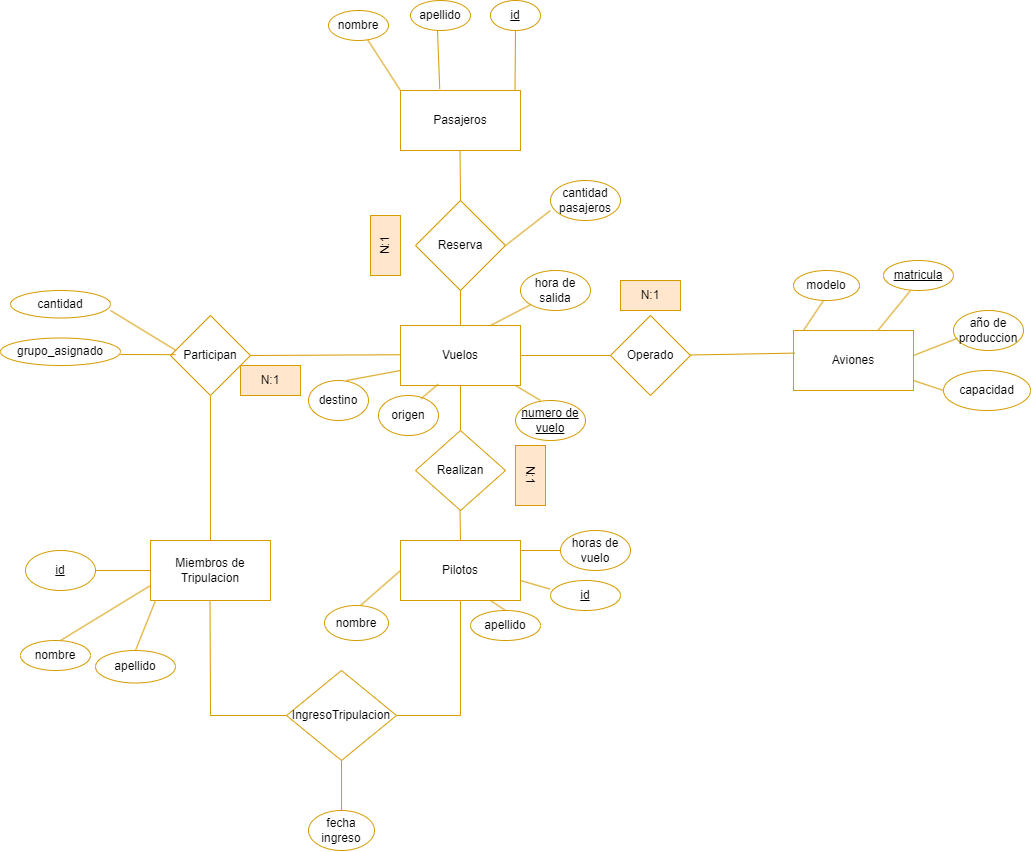

The diagram above was exported from draw.io. Its source (the exported page's mxGraphModel, read from the mxfile embedded in the PNG):
<mxGraphModel dx="2577" dy="2072" grid="1" gridSize="10" guides="1" tooltips="1" connect="1" arrows="1" fold="1" page="1" pageScale="1" pageWidth="827" pageHeight="1169" math="0" shadow="0">
  <root>
    <mxCell id="0" />
    <mxCell id="1" parent="0" />
    <mxCell id="X360KhQkKg_-IiAe_54f-1" value="Miembros de Tripulacion" style="rounded=0;whiteSpace=wrap;html=1;fillColor=none;strokeColor=#d79b00;" parent="1" vertex="1">
      <mxGeometry x="-190" y="50" width="120" height="60" as="geometry" />
    </mxCell>
    <mxCell id="X360KhQkKg_-IiAe_54f-3" value="Pilotos" style="rounded=0;whiteSpace=wrap;html=1;fillColor=none;strokeColor=#d79b00;" parent="1" vertex="1">
      <mxGeometry x="60" y="50" width="120" height="60" as="geometry" />
    </mxCell>
    <mxCell id="X360KhQkKg_-IiAe_54f-4" value="id" style="ellipse;whiteSpace=wrap;html=1;fontStyle=4;fillColor=none;strokeColor=#d79b00;" parent="1" vertex="1">
      <mxGeometry x="210" y="90" width="70" height="30" as="geometry" />
    </mxCell>
    <mxCell id="X360KhQkKg_-IiAe_54f-5" value="nombre" style="ellipse;whiteSpace=wrap;html=1;fillColor=none;strokeColor=#d79b00;" parent="1" vertex="1">
      <mxGeometry x="-16" y="115" width="64" height="35" as="geometry" />
    </mxCell>
    <mxCell id="X360KhQkKg_-IiAe_54f-6" value="apellido" style="ellipse;whiteSpace=wrap;html=1;fillColor=none;strokeColor=#d79b00;" parent="1" vertex="1">
      <mxGeometry x="130" y="120" width="70" height="30" as="geometry" />
    </mxCell>
    <mxCell id="X360KhQkKg_-IiAe_54f-7" value="horas de vuelo" style="ellipse;whiteSpace=wrap;html=1;fillColor=none;strokeColor=#d79b00;" parent="1" vertex="1">
      <mxGeometry x="220" y="40" width="70" height="40" as="geometry" />
    </mxCell>
    <mxCell id="X360KhQkKg_-IiAe_54f-9" value="fecha ingreso" style="ellipse;whiteSpace=wrap;html=1;fillColor=none;strokeColor=#d79b00;" parent="1" vertex="1">
      <mxGeometry x="-32" y="320" width="66" height="40" as="geometry" />
    </mxCell>
    <mxCell id="X360KhQkKg_-IiAe_54f-15" value="numero de vuelo" style="ellipse;whiteSpace=wrap;html=1;fontStyle=4;fillColor=none;strokeColor=#d79b00;" parent="1" vertex="1">
      <mxGeometry x="175" y="-90" width="70" height="40" as="geometry" />
    </mxCell>
    <mxCell id="X360KhQkKg_-IiAe_54f-21" value="Vuelos" style="rounded=0;whiteSpace=wrap;html=1;fillColor=none;strokeColor=#d79b00;" parent="1" vertex="1">
      <mxGeometry x="60" y="-165" width="120" height="60" as="geometry" />
    </mxCell>
    <mxCell id="X360KhQkKg_-IiAe_54f-27" value="" style="endArrow=none;html=1;rounded=0;fillColor=#ffe6cc;strokeColor=#d79b00;" parent="1" source="X360KhQkKg_-IiAe_54f-100" edge="1">
      <mxGeometry width="50" height="50" relative="1" as="geometry">
        <mxPoint x="550" y="-170" as="sourcePoint" />
        <mxPoint x="570" y="-200" as="targetPoint" />
      </mxGeometry>
    </mxCell>
    <mxCell id="X360KhQkKg_-IiAe_54f-38" value="origen" style="ellipse;whiteSpace=wrap;html=1;fillColor=none;strokeColor=#d79b00;" parent="1" vertex="1">
      <mxGeometry x="38" y="-95" width="60" height="40" as="geometry" />
    </mxCell>
    <mxCell id="X360KhQkKg_-IiAe_54f-39" value="destino" style="ellipse;whiteSpace=wrap;html=1;fillColor=none;strokeColor=#d79b00;" parent="1" vertex="1">
      <mxGeometry x="-32" y="-110" width="60" height="40" as="geometry" />
    </mxCell>
    <mxCell id="X360KhQkKg_-IiAe_54f-40" value="hora de salida" style="ellipse;whiteSpace=wrap;html=1;fillColor=none;strokeColor=#d79b00;" parent="1" vertex="1">
      <mxGeometry x="180" y="-220" width="70" height="40" as="geometry" />
    </mxCell>
    <mxCell id="X360KhQkKg_-IiAe_54f-44" value="Realizan" style="rhombus;whiteSpace=wrap;html=1;fillColor=none;strokeColor=#d79b00;" parent="1" vertex="1">
      <mxGeometry x="75" y="-60" width="90" height="80" as="geometry" />
    </mxCell>
    <mxCell id="X360KhQkKg_-IiAe_54f-45" value="" style="endArrow=none;html=1;rounded=0;entryX=0.5;entryY=1;entryDx=0;entryDy=0;fillColor=#ffe6cc;strokeColor=#d79b00;" parent="1" target="X360KhQkKg_-IiAe_54f-21" edge="1">
      <mxGeometry width="50" height="50" relative="1" as="geometry">
        <mxPoint x="120" y="-60" as="sourcePoint" />
        <mxPoint x="170" y="-110" as="targetPoint" />
      </mxGeometry>
    </mxCell>
    <mxCell id="X360KhQkKg_-IiAe_54f-46" value="" style="endArrow=none;html=1;rounded=0;entryX=0.5;entryY=1;entryDx=0;entryDy=0;fillColor=#ffe6cc;strokeColor=#d79b00;" parent="1" edge="1">
      <mxGeometry width="50" height="50" relative="1" as="geometry">
        <mxPoint x="120" y="50" as="sourcePoint" />
        <mxPoint x="119.5" y="20" as="targetPoint" />
      </mxGeometry>
    </mxCell>
    <mxCell id="X360KhQkKg_-IiAe_54f-63" value="Participan" style="rhombus;whiteSpace=wrap;html=1;fillColor=none;strokeColor=#d79b00;" parent="1" vertex="1">
      <mxGeometry x="-170" y="-175" width="80" height="80" as="geometry" />
    </mxCell>
    <mxCell id="X360KhQkKg_-IiAe_54f-66" value="IngresoTripulacion" style="rhombus;whiteSpace=wrap;html=1;fillColor=none;strokeColor=#d79b00;" parent="1" vertex="1">
      <mxGeometry x="-54" y="180" width="110" height="90" as="geometry" />
    </mxCell>
    <mxCell id="X360KhQkKg_-IiAe_54f-68" value="" style="endArrow=none;html=1;rounded=0;entryX=0;entryY=0.5;entryDx=0;entryDy=0;exitX=1;exitY=0.5;exitDx=0;exitDy=0;fillColor=#ffe6cc;strokeColor=#d79b00;" parent="1" source="X360KhQkKg_-IiAe_54f-72" target="X360KhQkKg_-IiAe_54f-1" edge="1">
      <mxGeometry width="50" height="50" relative="1" as="geometry">
        <mxPoint x="-240" y="80" as="sourcePoint" />
        <mxPoint x="-195" y="80" as="targetPoint" />
      </mxGeometry>
    </mxCell>
    <mxCell id="X360KhQkKg_-IiAe_54f-69" value="" style="endArrow=none;html=1;rounded=0;fillColor=#ffe6cc;strokeColor=#d79b00;" parent="1" edge="1">
      <mxGeometry width="50" height="50" relative="1" as="geometry">
        <mxPoint x="-205" y="160" as="sourcePoint" />
        <mxPoint x="-185" y="110" as="targetPoint" />
      </mxGeometry>
    </mxCell>
    <mxCell id="X360KhQkKg_-IiAe_54f-72" value="id" style="ellipse;whiteSpace=wrap;html=1;fontStyle=4;fillColor=none;strokeColor=#d79b00;" parent="1" vertex="1">
      <mxGeometry x="-315" y="60" width="70" height="40" as="geometry" />
    </mxCell>
    <mxCell id="X360KhQkKg_-IiAe_54f-73" value="apellido" style="ellipse;whiteSpace=wrap;html=1;fillColor=none;strokeColor=#d79b00;" parent="1" vertex="1">
      <mxGeometry x="-245" y="160" width="80" height="32.5" as="geometry" />
    </mxCell>
    <mxCell id="X360KhQkKg_-IiAe_54f-100" value="Aviones" style="rounded=0;whiteSpace=wrap;html=1;fillColor=none;strokeColor=#d79b00;" parent="1" vertex="1">
      <mxGeometry x="453" y="-160" width="120" height="60" as="geometry" />
    </mxCell>
    <mxCell id="X360KhQkKg_-IiAe_54f-101" value="capacidad" style="ellipse;whiteSpace=wrap;html=1;fillColor=none;strokeColor=#d79b00;" parent="1" vertex="1">
      <mxGeometry x="603" y="-120" width="87" height="40" as="geometry" />
    </mxCell>
    <mxCell id="X360KhQkKg_-IiAe_54f-103" value="matricula" style="ellipse;whiteSpace=wrap;html=1;fontStyle=4;fillColor=none;strokeColor=#d79b00;" parent="1" vertex="1">
      <mxGeometry x="543" y="-230" width="70" height="30" as="geometry" />
    </mxCell>
    <mxCell id="X360KhQkKg_-IiAe_54f-105" value="modelo" style="ellipse;whiteSpace=wrap;html=1;fillColor=none;strokeColor=#d79b00;" parent="1" vertex="1">
      <mxGeometry x="453" y="-220" width="66" height="30" as="geometry" />
    </mxCell>
    <mxCell id="X360KhQkKg_-IiAe_54f-106" value="" style="endArrow=none;html=1;rounded=0;fillColor=#ffe6cc;strokeColor=#d79b00;" parent="1" edge="1">
      <mxGeometry width="50" height="50" relative="1" as="geometry">
        <mxPoint x="463" y="-160" as="sourcePoint" />
        <mxPoint x="483" y="-190" as="targetPoint" />
      </mxGeometry>
    </mxCell>
    <mxCell id="X360KhQkKg_-IiAe_54f-107" value="" style="endArrow=none;html=1;rounded=0;entryX=0.057;entryY=0.695;entryDx=0;entryDy=0;entryPerimeter=0;fillColor=#ffe6cc;strokeColor=#d79b00;" parent="1" target="X360KhQkKg_-IiAe_54f-108" edge="1">
      <mxGeometry width="50" height="50" relative="1" as="geometry">
        <mxPoint x="573" y="-135" as="sourcePoint" />
        <mxPoint x="643" y="-185" as="targetPoint" />
      </mxGeometry>
    </mxCell>
    <mxCell id="X360KhQkKg_-IiAe_54f-108" value="año de produccion" style="ellipse;whiteSpace=wrap;html=1;fillColor=none;strokeColor=#d79b00;" parent="1" vertex="1">
      <mxGeometry x="613" y="-180" width="70" height="40" as="geometry" />
    </mxCell>
    <mxCell id="X360KhQkKg_-IiAe_54f-111" value="nombre" style="ellipse;whiteSpace=wrap;html=1;fillColor=none;strokeColor=#d79b00;" parent="1" vertex="1">
      <mxGeometry x="-320" y="150" width="70" height="30" as="geometry" />
    </mxCell>
    <mxCell id="X360KhQkKg_-IiAe_54f-112" value="" style="endArrow=none;html=1;rounded=0;entryX=0;entryY=0.75;entryDx=0;entryDy=0;fillColor=#ffe6cc;strokeColor=#d79b00;" parent="1" target="X360KhQkKg_-IiAe_54f-1" edge="1">
      <mxGeometry width="50" height="50" relative="1" as="geometry">
        <mxPoint x="-280" y="150" as="sourcePoint" />
        <mxPoint x="-290" y="100" as="targetPoint" />
      </mxGeometry>
    </mxCell>
    <mxCell id="X360KhQkKg_-IiAe_54f-113" value="Operado" style="rhombus;whiteSpace=wrap;html=1;fillColor=none;strokeColor=#d79b00;fillStyle=hatch;" parent="1" vertex="1">
      <mxGeometry x="270" y="-175" width="80" height="80" as="geometry" />
    </mxCell>
    <mxCell id="X360KhQkKg_-IiAe_54f-119" value="cantidad pasajeros" style="ellipse;whiteSpace=wrap;html=1;fillColor=none;strokeColor=#d79b00;" parent="1" vertex="1">
      <mxGeometry x="210" y="-310" width="70" height="40" as="geometry" />
    </mxCell>
    <mxCell id="X360KhQkKg_-IiAe_54f-129" value="nombre" style="ellipse;whiteSpace=wrap;html=1;fillColor=none;strokeColor=#d79b00;" parent="1" vertex="1">
      <mxGeometry x="-12" y="-480" width="60" height="30" as="geometry" />
    </mxCell>
    <mxCell id="X360KhQkKg_-IiAe_54f-130" value="apellido" style="ellipse;whiteSpace=wrap;html=1;fillColor=none;strokeColor=#d79b00;" parent="1" vertex="1">
      <mxGeometry x="70" y="-490" width="60" height="30" as="geometry" />
    </mxCell>
    <mxCell id="X360KhQkKg_-IiAe_54f-131" value="Pasajeros" style="rounded=0;whiteSpace=wrap;html=1;fillColor=none;strokeColor=#d79b00;" parent="1" vertex="1">
      <mxGeometry x="60" y="-400" width="120" height="60" as="geometry" />
    </mxCell>
    <mxCell id="X360KhQkKg_-IiAe_54f-132" value="id" style="ellipse;whiteSpace=wrap;html=1;fontStyle=4;fillColor=none;strokeColor=#d79b00;" parent="1" vertex="1">
      <mxGeometry x="150" y="-490" width="50" height="30" as="geometry" />
    </mxCell>
    <mxCell id="X360KhQkKg_-IiAe_54f-133" value="" style="endArrow=none;html=1;rounded=0;entryX=0.5;entryY=1;entryDx=0;entryDy=0;fillColor=#ffe6cc;strokeColor=#d79b00;exitX=0.5;exitY=0;exitDx=0;exitDy=0;" parent="1" source="X360KhQkKg_-IiAe_54f-139" edge="1">
      <mxGeometry width="50" height="50" relative="1" as="geometry">
        <mxPoint x="119.5" y="-295" as="sourcePoint" />
        <mxPoint x="119.5" y="-340" as="targetPoint" />
      </mxGeometry>
    </mxCell>
    <mxCell id="X360KhQkKg_-IiAe_54f-138" value="" style="endArrow=none;html=1;rounded=0;entryX=0.5;entryY=1;entryDx=0;entryDy=0;exitX=0.5;exitY=0;exitDx=0;exitDy=0;fillColor=#ffe6cc;strokeColor=#d79b00;" parent="1" source="X360KhQkKg_-IiAe_54f-21" target="X360KhQkKg_-IiAe_54f-139" edge="1">
      <mxGeometry width="50" height="50" relative="1" as="geometry">
        <mxPoint x="120" y="-170" as="sourcePoint" />
        <mxPoint x="119.5" y="-205" as="targetPoint" />
      </mxGeometry>
    </mxCell>
    <mxCell id="X360KhQkKg_-IiAe_54f-139" value="Reserva" style="rhombus;whiteSpace=wrap;html=1;fillColor=none;strokeColor=#d79b00;" parent="1" vertex="1">
      <mxGeometry x="75" y="-290" width="90" height="90" as="geometry" />
    </mxCell>
    <mxCell id="X360KhQkKg_-IiAe_54f-143" value="" style="endArrow=none;html=1;rounded=0;exitX=0;exitY=0;exitDx=0;exitDy=0;fillColor=#ffe6cc;strokeColor=#d79b00;" parent="1" source="X360KhQkKg_-IiAe_54f-131" target="X360KhQkKg_-IiAe_54f-129" edge="1">
      <mxGeometry width="50" height="50" relative="1" as="geometry">
        <mxPoint x="80" y="-310" as="sourcePoint" />
        <mxPoint x="130" y="-360" as="targetPoint" />
      </mxGeometry>
    </mxCell>
    <mxCell id="X360KhQkKg_-IiAe_54f-144" value="" style="endArrow=none;html=1;rounded=0;exitX=0.327;exitY=-0.023;exitDx=0;exitDy=0;exitPerimeter=0;fillColor=#ffe6cc;strokeColor=#d79b00;" parent="1" source="X360KhQkKg_-IiAe_54f-131" edge="1">
      <mxGeometry width="50" height="50" relative="1" as="geometry">
        <mxPoint x="130" y="-409" as="sourcePoint" />
        <mxPoint x="97" y="-460" as="targetPoint" />
      </mxGeometry>
    </mxCell>
    <mxCell id="X360KhQkKg_-IiAe_54f-145" value="" style="endArrow=none;html=1;rounded=0;exitX=0.75;exitY=0;exitDx=0;exitDy=0;entryX=0.5;entryY=1;entryDx=0;entryDy=0;fillColor=#ffe6cc;strokeColor=#d79b00;" parent="1" target="X360KhQkKg_-IiAe_54f-132" edge="1">
      <mxGeometry width="50" height="50" relative="1" as="geometry">
        <mxPoint x="174.5" y="-400" as="sourcePoint" />
        <mxPoint x="174.5" y="-450" as="targetPoint" />
      </mxGeometry>
    </mxCell>
    <mxCell id="X360KhQkKg_-IiAe_54f-146" value="" style="endArrow=none;html=1;rounded=0;fillColor=#ffe6cc;strokeColor=#d79b00;" parent="1" edge="1">
      <mxGeometry width="50" height="50" relative="1" as="geometry">
        <mxPoint x="200" y="-90" as="sourcePoint" />
        <mxPoint x="175" y="-105" as="targetPoint" />
      </mxGeometry>
    </mxCell>
    <mxCell id="X360KhQkKg_-IiAe_54f-147" value="" style="endArrow=none;html=1;rounded=0;entryX=0.313;entryY=0.98;entryDx=0;entryDy=0;entryPerimeter=0;exitX=0.71;exitY=0.08;exitDx=0;exitDy=0;exitPerimeter=0;fillColor=#ffe6cc;strokeColor=#d79b00;" parent="1" source="X360KhQkKg_-IiAe_54f-38" target="X360KhQkKg_-IiAe_54f-21" edge="1">
      <mxGeometry width="50" height="50" relative="1" as="geometry">
        <mxPoint x="80" y="-90" as="sourcePoint" />
        <mxPoint x="90" y="-100" as="targetPoint" />
      </mxGeometry>
    </mxCell>
    <mxCell id="X360KhQkKg_-IiAe_54f-149" value="" style="endArrow=none;html=1;rounded=0;entryX=0;entryY=0.75;entryDx=0;entryDy=0;fillColor=#ffe6cc;strokeColor=#d79b00;" parent="1" target="X360KhQkKg_-IiAe_54f-21" edge="1">
      <mxGeometry width="50" height="50" relative="1" as="geometry">
        <mxPoint x="6" y="-110" as="sourcePoint" />
        <mxPoint x="56" y="-100" as="targetPoint" />
      </mxGeometry>
    </mxCell>
    <mxCell id="X360KhQkKg_-IiAe_54f-150" value="" style="endArrow=none;html=1;rounded=0;fillColor=#ffe6cc;strokeColor=#d79b00;exitX=1;exitY=0.5;exitDx=0;exitDy=0;" parent="1" edge="1" source="X360KhQkKg_-IiAe_54f-139">
      <mxGeometry width="50" height="50" relative="1" as="geometry">
        <mxPoint y="-190" as="sourcePoint" />
        <mxPoint x="210" y="-280" as="targetPoint" />
      </mxGeometry>
    </mxCell>
    <mxCell id="X360KhQkKg_-IiAe_54f-152" value="" style="endArrow=none;html=1;rounded=0;fillColor=#ffe6cc;strokeColor=#d79b00;" parent="1" edge="1">
      <mxGeometry width="50" height="50" relative="1" as="geometry">
        <mxPoint x="20" y="115" as="sourcePoint" />
        <mxPoint x="60" y="80" as="targetPoint" />
      </mxGeometry>
    </mxCell>
    <mxCell id="X360KhQkKg_-IiAe_54f-153" value="" style="endArrow=none;html=1;rounded=0;entryX=0.5;entryY=0;entryDx=0;entryDy=0;fillColor=#ffe6cc;strokeColor=#d79b00;" parent="1" target="X360KhQkKg_-IiAe_54f-6" edge="1">
      <mxGeometry width="50" height="50" relative="1" as="geometry">
        <mxPoint x="150" y="110" as="sourcePoint" />
        <mxPoint x="460" y="250" as="targetPoint" />
      </mxGeometry>
    </mxCell>
    <mxCell id="X360KhQkKg_-IiAe_54f-154" value="" style="endArrow=none;html=1;rounded=0;entryX=-0.006;entryY=0.287;entryDx=0;entryDy=0;entryPerimeter=0;fillColor=#ffe6cc;strokeColor=#d79b00;" parent="1" target="X360KhQkKg_-IiAe_54f-4" edge="1">
      <mxGeometry width="50" height="50" relative="1" as="geometry">
        <mxPoint x="180" y="90" as="sourcePoint" />
        <mxPoint x="230" y="50" as="targetPoint" />
      </mxGeometry>
    </mxCell>
    <mxCell id="X360KhQkKg_-IiAe_54f-155" value="" style="endArrow=none;html=1;rounded=0;fillColor=#ffe6cc;strokeColor=#d79b00;" parent="1" edge="1">
      <mxGeometry width="50" height="50" relative="1" as="geometry">
        <mxPoint x="180" y="60" as="sourcePoint" />
        <mxPoint x="220" y="60" as="targetPoint" />
      </mxGeometry>
    </mxCell>
    <mxCell id="X360KhQkKg_-IiAe_54f-158" value="" style="endArrow=none;html=1;rounded=0;exitX=0;exitY=1;exitDx=0;exitDy=0;entryX=0.75;entryY=0;entryDx=0;entryDy=0;fillColor=#ffe6cc;strokeColor=#d79b00;" parent="1" source="X360KhQkKg_-IiAe_54f-40" target="X360KhQkKg_-IiAe_54f-21" edge="1">
      <mxGeometry width="50" height="50" relative="1" as="geometry">
        <mxPoint x="207" y="-60" as="sourcePoint" />
        <mxPoint x="150" y="-170" as="targetPoint" />
      </mxGeometry>
    </mxCell>
    <mxCell id="X360KhQkKg_-IiAe_54f-159" value="" style="endArrow=none;html=1;rounded=0;entryX=0;entryY=0.5;entryDx=0;entryDy=0;fillColor=#ffe6cc;strokeColor=#d79b00;" parent="1" target="X360KhQkKg_-IiAe_54f-101" edge="1">
      <mxGeometry width="50" height="50" relative="1" as="geometry">
        <mxPoint x="573" y="-110" as="sourcePoint" />
        <mxPoint x="617" y="-127" as="targetPoint" />
      </mxGeometry>
    </mxCell>
    <mxCell id="X360KhQkKg_-IiAe_54f-160" value="" style="endArrow=none;html=1;rounded=0;entryX=0;entryY=0.5;entryDx=0;entryDy=0;exitX=1;exitY=0.5;exitDx=0;exitDy=0;fillColor=#ffe6cc;strokeColor=#d79b00;" parent="1" source="X360KhQkKg_-IiAe_54f-21" target="X360KhQkKg_-IiAe_54f-113" edge="1">
      <mxGeometry width="50" height="50" relative="1" as="geometry">
        <mxPoint x="180" y="-130" as="sourcePoint" />
        <mxPoint x="230" y="-180" as="targetPoint" />
      </mxGeometry>
    </mxCell>
    <mxCell id="X360KhQkKg_-IiAe_54f-162" value="" style="endArrow=none;html=1;rounded=0;entryX=0.012;entryY=0.377;entryDx=0;entryDy=0;exitX=1;exitY=0.5;exitDx=0;exitDy=0;entryPerimeter=0;fillColor=#ffe6cc;strokeColor=#d79b00;" parent="1" target="X360KhQkKg_-IiAe_54f-100" edge="1">
      <mxGeometry width="50" height="50" relative="1" as="geometry">
        <mxPoint x="350" y="-135.5" as="sourcePoint" />
        <mxPoint x="440" y="-135.5" as="targetPoint" />
      </mxGeometry>
    </mxCell>
    <mxCell id="X360KhQkKg_-IiAe_54f-164" value="" style="endArrow=none;html=1;rounded=0;entryX=0.012;entryY=0.377;entryDx=0;entryDy=0;exitX=1;exitY=0.5;exitDx=0;exitDy=0;entryPerimeter=0;fillColor=#ffe6cc;strokeColor=#d79b00;" parent="1" source="X360KhQkKg_-IiAe_54f-63" edge="1">
      <mxGeometry width="50" height="50" relative="1" as="geometry">
        <mxPoint x="-44" y="-134.25" as="sourcePoint" />
        <mxPoint x="60" y="-135.75" as="targetPoint" />
      </mxGeometry>
    </mxCell>
    <mxCell id="X360KhQkKg_-IiAe_54f-165" value="" style="endArrow=none;html=1;rounded=0;entryX=0.5;entryY=0;entryDx=0;entryDy=0;exitX=1;exitY=0.5;exitDx=0;exitDy=0;fillColor=#ffe6cc;strokeColor=#d79b00;" parent="1" target="X360KhQkKg_-IiAe_54f-1" edge="1">
      <mxGeometry width="50" height="50" relative="1" as="geometry">
        <mxPoint x="-130" y="-94.25" as="sourcePoint" />
        <mxPoint x="20" y="-95" as="targetPoint" />
      </mxGeometry>
    </mxCell>
    <mxCell id="X360KhQkKg_-IiAe_54f-167" value="" style="endArrow=none;html=1;rounded=0;exitX=1;exitY=0.5;exitDx=0;exitDy=0;entryX=0;entryY=0.5;entryDx=0;entryDy=0;fillColor=#ffe6cc;strokeColor=#d79b00;" parent="1" target="X360KhQkKg_-IiAe_54f-66" edge="1">
      <mxGeometry width="50" height="50" relative="1" as="geometry">
        <mxPoint x="-130.5" y="110" as="sourcePoint" />
        <mxPoint x="-130" y="230" as="targetPoint" />
        <Array as="points">
          <mxPoint x="-130" y="225" />
        </Array>
      </mxGeometry>
    </mxCell>
    <mxCell id="X360KhQkKg_-IiAe_54f-169" value="" style="endArrow=none;html=1;rounded=0;exitX=0.5;exitY=1;exitDx=0;exitDy=0;entryX=1;entryY=0.5;entryDx=0;entryDy=0;fillColor=#ffe6cc;strokeColor=#d79b00;" parent="1" source="X360KhQkKg_-IiAe_54f-3" target="X360KhQkKg_-IiAe_54f-66" edge="1">
      <mxGeometry width="50" height="50" relative="1" as="geometry">
        <mxPoint x="10" y="80" as="sourcePoint" />
        <mxPoint x="120" y="230" as="targetPoint" />
        <Array as="points">
          <mxPoint x="120" y="225" />
        </Array>
      </mxGeometry>
    </mxCell>
    <mxCell id="X360KhQkKg_-IiAe_54f-170" value="" style="endArrow=none;html=1;rounded=0;exitX=0.5;exitY=0;exitDx=0;exitDy=0;entryX=0.5;entryY=1;entryDx=0;entryDy=0;fillColor=#ffe6cc;strokeColor=#d79b00;" parent="1" source="X360KhQkKg_-IiAe_54f-9" target="X360KhQkKg_-IiAe_54f-66" edge="1">
      <mxGeometry width="50" height="50" relative="1" as="geometry">
        <mxPoint x="130" y="120" as="sourcePoint" />
        <mxPoint x="66" y="235" as="targetPoint" />
        <Array as="points" />
      </mxGeometry>
    </mxCell>
    <mxCell id="6skv7XLtJ6z_UPQCt2SA-6" value="N:1" style="text;html=1;strokeColor=#d79b00;fillColor=#ffe6cc;align=center;verticalAlign=middle;whiteSpace=wrap;rounded=0;rotation=-90;direction=west;" parent="1" vertex="1">
      <mxGeometry x="15" y="-260" width="60" height="30" as="geometry" />
    </mxCell>
    <mxCell id="6skv7XLtJ6z_UPQCt2SA-7" value="N:1" style="text;html=1;strokeColor=#d79b00;fillColor=#ffe6cc;align=center;verticalAlign=middle;whiteSpace=wrap;rounded=0;" parent="1" vertex="1">
      <mxGeometry x="280" y="-210" width="60" height="30" as="geometry" />
    </mxCell>
    <mxCell id="6skv7XLtJ6z_UPQCt2SA-8" value="N:1" style="text;html=1;strokeColor=#d79b00;fillColor=#ffe6cc;align=center;verticalAlign=middle;whiteSpace=wrap;rounded=0;rotation=90;" parent="1" vertex="1">
      <mxGeometry x="160" y="-30" width="60" height="30" as="geometry" />
    </mxCell>
    <mxCell id="6skv7XLtJ6z_UPQCt2SA-12" value="N:1" style="text;html=1;strokeColor=#d79b00;fillColor=#ffe6cc;align=center;verticalAlign=middle;whiteSpace=wrap;rounded=0;" parent="1" vertex="1">
      <mxGeometry x="-100" y="-125" width="60" height="30" as="geometry" />
    </mxCell>
    <mxCell id="D7hOWhHtW2AqY5ys83gt-4" value="" style="endArrow=none;html=1;rounded=0;entryX=0.012;entryY=0.377;entryDx=0;entryDy=0;entryPerimeter=0;fillColor=#ffe6cc;strokeColor=#d79b00;" edge="1" parent="1">
      <mxGeometry width="50" height="50" relative="1" as="geometry">
        <mxPoint x="-220" y="-136" as="sourcePoint" />
        <mxPoint x="-165" y="-135.83" as="targetPoint" />
      </mxGeometry>
    </mxCell>
    <mxCell id="D7hOWhHtW2AqY5ys83gt-5" value="grupo_asignado" style="ellipse;whiteSpace=wrap;html=1;fillColor=none;strokeColor=#d79b00;" vertex="1" parent="1">
      <mxGeometry x="-340" y="-152.5" width="120" height="27.5" as="geometry" />
    </mxCell>
    <mxCell id="D7hOWhHtW2AqY5ys83gt-6" value="cantidad" style="ellipse;whiteSpace=wrap;html=1;fillColor=none;strokeColor=#d79b00;" vertex="1" parent="1">
      <mxGeometry x="-330" y="-200" width="100" height="27.5" as="geometry" />
    </mxCell>
    <mxCell id="D7hOWhHtW2AqY5ys83gt-8" value="" style="endArrow=none;html=1;rounded=0;entryX=0.012;entryY=0.377;entryDx=0;entryDy=0;entryPerimeter=0;fillColor=#ffe6cc;strokeColor=#d79b00;" edge="1" parent="1">
      <mxGeometry width="50" height="50" relative="1" as="geometry">
        <mxPoint x="-230" y="-180" as="sourcePoint" />
        <mxPoint x="-164.36" y="-140" as="targetPoint" />
      </mxGeometry>
    </mxCell>
  </root>
</mxGraphModel>